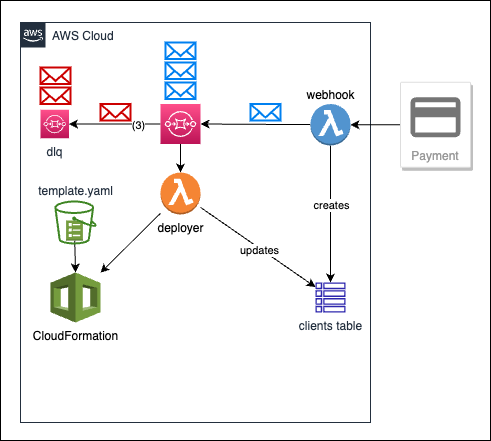

The diagram above was exported from draw.io. Its source (the exported page's mxGraphModel, read from the mxfile embedded in the PNG):
<mxGraphModel dx="655" dy="637" grid="1" gridSize="10" guides="1" tooltips="1" connect="1" arrows="1" fold="1" page="1" pageScale="1" pageWidth="850" pageHeight="1100" math="0" shadow="0">
  <root>
    <mxCell id="0" />
    <mxCell id="1" parent="0" />
    <mxCell id="63" value="" style="rounded=0;whiteSpace=wrap;html=1;" vertex="1" parent="1">
      <mxGeometry x="20" y="20" width="490" height="440" as="geometry" />
    </mxCell>
    <mxCell id="2" value="AWS Cloud" style="points=[[0,0],[0.25,0],[0.5,0],[0.75,0],[1,0],[1,0.25],[1,0.5],[1,0.75],[1,1],[0.75,1],[0.5,1],[0.25,1],[0,1],[0,0.75],[0,0.5],[0,0.25]];outlineConnect=0;gradientColor=none;html=1;whiteSpace=wrap;fontSize=12;fontStyle=0;container=1;pointerEvents=0;collapsible=0;recursiveResize=0;shape=mxgraph.aws4.group;grIcon=mxgraph.aws4.group_aws_cloud_alt;strokeColor=#232F3E;fillColor=none;verticalAlign=top;align=left;spacingLeft=30;fontColor=#232F3E;dashed=0;" parent="1" vertex="1">
      <mxGeometry x="40" y="42" width="350" height="400" as="geometry" />
    </mxCell>
    <mxCell id="5" value="CloudFormation" style="outlineConnect=0;dashed=0;verticalLabelPosition=bottom;verticalAlign=top;align=center;html=1;shape=mxgraph.aws3.cloudformation;fillColor=#759C3E;gradientColor=none;" parent="2" vertex="1">
      <mxGeometry x="30.000000000000004" y="250" width="50" height="50" as="geometry" />
    </mxCell>
    <mxCell id="27" style="edgeStyle=none;html=1;entryX=0.5;entryY=0;entryDx=0;entryDy=0;entryPerimeter=0;" parent="2" source="8" target="9" edge="1">
      <mxGeometry relative="1" as="geometry" />
    </mxCell>
    <mxCell id="34" style="edgeStyle=none;html=1;entryX=1;entryY=0.5;entryDx=0;entryDy=0;entryPerimeter=0;" parent="2" source="8" target="29" edge="1">
      <mxGeometry relative="1" as="geometry" />
    </mxCell>
    <mxCell id="60" value="(3)" style="edgeLabel;html=1;align=center;verticalAlign=middle;resizable=0;points=[];" parent="34" vertex="1" connectable="0">
      <mxGeometry x="-0.4916" y="1" relative="1" as="geometry">
        <mxPoint as="offset" />
      </mxGeometry>
    </mxCell>
    <mxCell id="8" value="" style="sketch=0;points=[[0,0,0],[0.25,0,0],[0.5,0,0],[0.75,0,0],[1,0,0],[0,1,0],[0.25,1,0],[0.5,1,0],[0.75,1,0],[1,1,0],[0,0.25,0],[0,0.5,0],[0,0.75,0],[1,0.25,0],[1,0.5,0],[1,0.75,0]];outlineConnect=0;fontColor=#232F3E;gradientColor=#FF4F8B;gradientDirection=north;fillColor=#BC1356;strokeColor=#ffffff;dashed=0;verticalLabelPosition=bottom;verticalAlign=top;align=center;html=1;fontSize=12;fontStyle=0;aspect=fixed;shape=mxgraph.aws4.resourceIcon;resIcon=mxgraph.aws4.sqs;" parent="2" vertex="1">
      <mxGeometry x="140" y="81.5" width="40" height="40" as="geometry" />
    </mxCell>
    <mxCell id="42" style="edgeStyle=none;html=1;" parent="2" source="9" target="5" edge="1">
      <mxGeometry relative="1" as="geometry" />
    </mxCell>
    <mxCell id="58" style="edgeStyle=none;html=1;" parent="2" source="9" target="23" edge="1">
      <mxGeometry relative="1" as="geometry" />
    </mxCell>
    <mxCell id="59" value="updates" style="edgeLabel;html=1;align=center;verticalAlign=middle;resizable=0;points=[];" parent="58" vertex="1" connectable="0">
      <mxGeometry x="0.0324" y="-2" relative="1" as="geometry">
        <mxPoint as="offset" />
      </mxGeometry>
    </mxCell>
    <mxCell id="9" value="deployer" style="outlineConnect=0;dashed=0;verticalLabelPosition=bottom;verticalAlign=top;align=center;html=1;shape=mxgraph.aws3.lambda_function;fillColor=#F58534;gradientColor=none;" parent="2" vertex="1">
      <mxGeometry x="140" y="150" width="40" height="42" as="geometry" />
    </mxCell>
    <mxCell id="24" style="edgeStyle=none;html=1;entryX=1;entryY=0.5;entryDx=0;entryDy=0;entryPerimeter=0;" parent="2" source="10" target="8" edge="1">
      <mxGeometry relative="1" as="geometry" />
    </mxCell>
    <mxCell id="25" style="edgeStyle=none;html=1;" parent="2" source="10" target="23" edge="1">
      <mxGeometry relative="1" as="geometry" />
    </mxCell>
    <mxCell id="52" value="creates" style="edgeLabel;html=1;align=center;verticalAlign=middle;resizable=0;points=[];" parent="25" vertex="1" connectable="0">
      <mxGeometry x="-0.1354" relative="1" as="geometry">
        <mxPoint as="offset" />
      </mxGeometry>
    </mxCell>
    <mxCell id="10" value="webhook" style="outlineConnect=0;dashed=0;verticalLabelPosition=top;verticalAlign=bottom;align=center;html=1;shape=mxgraph.aws3.lambda_function;fillColor=#5294CF;gradientColor=none;labelPosition=center;" parent="2" vertex="1">
      <mxGeometry x="290" y="81.5" width="40" height="41.5" as="geometry" />
    </mxCell>
    <mxCell id="17" value="" style="html=1;verticalLabelPosition=bottom;align=center;labelBackgroundColor=#ffffff;verticalAlign=top;strokeWidth=2;strokeColor=#0080F0;shadow=0;dashed=0;shape=mxgraph.ios7.icons.mail;" parent="2" vertex="1">
      <mxGeometry x="145" y="60" width="30" height="16.5" as="geometry" />
    </mxCell>
    <mxCell id="18" value="" style="html=1;verticalLabelPosition=bottom;align=center;labelBackgroundColor=#ffffff;verticalAlign=top;strokeWidth=2;strokeColor=#0080F0;shadow=0;dashed=0;shape=mxgraph.ios7.icons.mail;" parent="2" vertex="1">
      <mxGeometry x="145" y="40" width="30" height="16.5" as="geometry" />
    </mxCell>
    <mxCell id="19" value="" style="html=1;verticalLabelPosition=bottom;align=center;labelBackgroundColor=#ffffff;verticalAlign=top;strokeWidth=2;strokeColor=#0080F0;shadow=0;dashed=0;shape=mxgraph.ios7.icons.mail;" parent="2" vertex="1">
      <mxGeometry x="145" y="20" width="30" height="16.5" as="geometry" />
    </mxCell>
    <mxCell id="20" value="" style="html=1;verticalLabelPosition=bottom;align=center;labelBackgroundColor=#ffffff;verticalAlign=top;strokeWidth=2;strokeColor=#0080F0;shadow=0;dashed=0;shape=mxgraph.ios7.icons.mail;" parent="2" vertex="1">
      <mxGeometry x="230" y="81.5" width="30" height="16.5" as="geometry" />
    </mxCell>
    <mxCell id="23" value="clients table" style="sketch=0;outlineConnect=0;fontColor=#232F3E;gradientColor=none;fillColor=#2E27AD;strokeColor=none;dashed=0;verticalLabelPosition=bottom;verticalAlign=top;align=center;html=1;fontSize=12;fontStyle=0;aspect=fixed;pointerEvents=1;shape=mxgraph.aws4.table;" parent="2" vertex="1">
      <mxGeometry x="295" y="260" width="30" height="30" as="geometry" />
    </mxCell>
    <mxCell id="29" value="dlq" style="sketch=0;points=[[0,0,0],[0.25,0,0],[0.5,0,0],[0.75,0,0],[1,0,0],[0,1,0],[0.25,1,0],[0.5,1,0],[0.75,1,0],[1,1,0],[0,0.25,0],[0,0.5,0],[0,0.75,0],[1,0.25,0],[1,0.5,0],[1,0.75,0]];outlineConnect=0;fontColor=#232F3E;gradientColor=#FF4F8B;gradientDirection=north;fillColor=#BC1356;strokeColor=#ffffff;dashed=0;verticalLabelPosition=bottom;verticalAlign=top;align=center;html=1;fontSize=12;fontStyle=0;aspect=fixed;shape=mxgraph.aws4.resourceIcon;resIcon=mxgraph.aws4.sqs;" parent="2" vertex="1">
      <mxGeometry x="20" y="87.25" width="28.5" height="28.5" as="geometry" />
    </mxCell>
    <mxCell id="30" value="" style="html=1;verticalLabelPosition=bottom;align=center;labelBackgroundColor=#ffffff;verticalAlign=top;strokeWidth=2;strokeColor=#CC0000;shadow=0;dashed=0;shape=mxgraph.ios7.icons.mail;" parent="2" vertex="1">
      <mxGeometry x="20" y="65" width="30" height="16.5" as="geometry" />
    </mxCell>
    <mxCell id="33" value="" style="html=1;verticalLabelPosition=bottom;align=center;labelBackgroundColor=#ffffff;verticalAlign=top;strokeWidth=2;strokeColor=#CC0000;shadow=0;dashed=0;shape=mxgraph.ios7.icons.mail;" parent="2" vertex="1">
      <mxGeometry x="20" y="45" width="30" height="16.5" as="geometry" />
    </mxCell>
    <mxCell id="35" value="" style="html=1;verticalLabelPosition=bottom;align=center;labelBackgroundColor=#ffffff;verticalAlign=top;strokeWidth=2;strokeColor=#CC0000;shadow=0;dashed=0;shape=mxgraph.ios7.icons.mail;" parent="2" vertex="1">
      <mxGeometry x="80" y="81.5" width="30" height="16.5" as="geometry" />
    </mxCell>
    <mxCell id="55" style="edgeStyle=none;html=1;entryX=0.5;entryY=0;entryDx=0;entryDy=0;entryPerimeter=0;" parent="2" source="54" target="5" edge="1">
      <mxGeometry relative="1" as="geometry" />
    </mxCell>
    <mxCell id="57" value="" style="group" parent="2" vertex="1" connectable="0">
      <mxGeometry x="33.85" y="178" width="42.3" height="44" as="geometry" />
    </mxCell>
    <mxCell id="54" value="" style="outlineConnect=0;dashed=0;verticalLabelPosition=top;verticalAlign=bottom;align=center;html=1;shape=mxgraph.aws3.template;fillColor=#759C3E;gradientColor=none;strokeColor=#CC0000;labelPosition=center;" parent="57" vertex="1">
      <mxGeometry x="11.740000000000002" y="20" width="16.81" height="20" as="geometry" />
    </mxCell>
    <mxCell id="56" value="template.yaml" style="sketch=0;outlineConnect=0;fontColor=#232F3E;gradientColor=none;fillColor=#3F8624;strokeColor=none;dashed=0;verticalLabelPosition=top;verticalAlign=bottom;align=center;html=1;fontSize=12;fontStyle=0;aspect=fixed;pointerEvents=1;shape=mxgraph.aws4.bucket;labelPosition=center;" parent="57" vertex="1">
      <mxGeometry width="42.3" height="44" as="geometry" />
    </mxCell>
    <mxCell id="64" style="edgeStyle=none;html=1;entryX=1;entryY=0.5;entryDx=0;entryDy=0;entryPerimeter=0;" edge="1" parent="1" source="61" target="10">
      <mxGeometry relative="1" as="geometry" />
    </mxCell>
    <mxCell id="61" value="Payment" style="strokeColor=#dddddd;shadow=1;strokeWidth=1;rounded=1;absoluteArcSize=1;arcSize=2;labelPosition=center;verticalLabelPosition=middle;align=center;verticalAlign=bottom;spacingLeft=0;fontColor=#999999;fontSize=12;whiteSpace=wrap;spacingBottom=2;" parent="1" vertex="1">
      <mxGeometry x="420" y="101.75" width="70" height="85" as="geometry" />
    </mxCell>
    <mxCell id="62" value="" style="sketch=0;dashed=0;connectable=0;html=1;fillColor=#757575;strokeColor=none;shape=mxgraph.gcp2.payment;part=1;" parent="61" vertex="1">
      <mxGeometry x="0.5" width="50" height="40" relative="1" as="geometry">
        <mxPoint x="-25" y="15" as="offset" />
      </mxGeometry>
    </mxCell>
  </root>
</mxGraphModel>